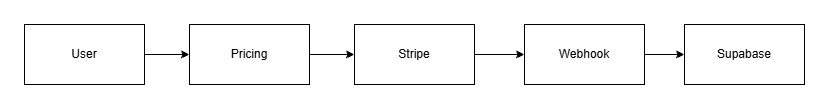

The diagram above was exported from draw.io. Its source (the exported page's mxGraphModel, read from the mxfile embedded in the PNG):
<mxGraphModel dx="1426" dy="743" grid="1" gridSize="10" guides="1" tooltips="1" connect="1" arrows="1" fold="1" page="1" pageScale="1" pageWidth="850" pageHeight="1100" math="0" shadow="0">
  <root>
    <mxCell id="0" />
    <mxCell id="1" parent="0" />
    <mxCell id="2" edge="1" parent="1" source="3" style="edgeStyle=orthogonalEdgeStyle;rounded=0;orthogonalLoop=1;jettySize=auto;html=1;entryX=0;entryY=0.5;entryDx=0;entryDy=0;" target="5">
      <mxGeometry relative="1" as="geometry" />
    </mxCell>
    <mxCell id="3" parent="1" style="rounded=0;whiteSpace=wrap;html=1;" value="User&lt;span style=&quot;color: rgba(0, 0, 0, 0); font-family: monospace; font-size: 0px; text-align: start; text-wrap-mode: nowrap;&quot;&gt;%3CmxGraphModel%3E%3Croot%3E%3CmxCell%20id%3D%220%22%2F%3E%3CmxCell%20id%3D%221%22%20parent%3D%220%22%2F%3E%3CmxCell%20id%3D%222%22%20parent%3D%221%22%20style%3D%22rounded%3D0%3BwhiteSpace%3Dwrap%3Bhtml%3D1%3B%22%20value%3D%22Gemini%20%2F%20Groq%20%2F%20GPT%26lt%3Bspan%20style%3D%26quot%3Bcolor%3A%20rgba(0%2C%200%2C%200%2C%200)%3B%20font-family%3A%20monospace%3B%20font-size%3A%200px%3B%20text-align%3A%20start%3B%20text-wrap-mode%3A%20nowrap%3B%26quot%3B%26gt%3B%253CmxGraphModel%253E%253Croot%253E%253CmxCell%2520id%253D%25220%2522%252F%253E%253CmxCell%2520id%253D%25221%2522%2520parent%253D%25220%2522%252F%253E%253CmxCell%2520id%253D%25222%2522%2520parent%253D%25221%2522%2520style%253D%2522rounded%253D0%253BwhiteSpace%253Dwrap%253Bhtml%253D1%253B%2522%2520value%253D%2522AI%2520API%2522%2520vertex%253D%25221%2522%253E%253CmxGeometry%2520height%253D%252260%2522%2520width%253D%2522120%2522%2520x%253D%2522370%2522%2520y%253D%2522350%2522%2520as%253D%2522geometry%2522%252F%253E%253C%252FmxCell%253E%253C%252Froot%253E%253C%252FmxGraphModel%253E%26lt%3B%2Fspan%26gt%3B%26lt%3Bspan%20style%3D%26quot%3Bcolor%3A%20rgba(0%2C%200%2C%200%2C%200)%3B%20font-family%3A%20monospace%3B%20font-size%3A%200px%3B%20text-align%3A%20start%3B%20text-wrap-mode%3A%20nowrap%3B%26quot%3B%26gt%3B%253CmxGraphModel%253E%253Croot%253E%253CmxCell%2520id%253D%25220%2522%252F%253E%253CmxCell%2520id%253D%25221%2522%2520parent%253D%25220%2522%252F%253E%253CmxCell%2520id%253D%25222%2522%2520parent%253D%25221%2522%2520style%253D%2522rounded%253D0%253BwhiteSpace%253Dwrap%253Bhtml%253D1%253B%2522%2520value%253D%2522AI%2520API%2522%2520vertex%253D%25221%2522%253E%253CmxGeometry%2520height%253D%252260%2522%2520width%253D%2522120%2522%2520x%253D%2522370%2522%2520y%253D%2522350%2522%2520as%253D%2522geometry%2522%252F%253E%253C%252FmxCell%253E%253C%252Froot%253E%253C%252FmxGraphModel%253E%26lt%3B%2Fspan%26gt%3B%22%20vertex%3D%221%22%3E%3CmxGeometry%20height%3D%2260%22%20width%3D%22120%22%20x%3D%22430%22%20y%3D%22380%22%20as%3D%22geometry%22%2F%3E%3C%2FmxCell%3E%3C%2Froot%3E%3C%2FmxGraphModel%3E&lt;/span&gt;" vertex="1">
      <mxGeometry height="60" width="120" x="140" y="490" as="geometry" />
    </mxCell>
    <mxCell id="4" edge="1" parent="1" source="5" style="edgeStyle=orthogonalEdgeStyle;rounded=0;orthogonalLoop=1;jettySize=auto;html=1;entryX=0;entryY=0.5;entryDx=0;entryDy=0;" target="7">
      <mxGeometry relative="1" as="geometry" />
    </mxCell>
    <mxCell id="5" parent="1" style="rounded=0;whiteSpace=wrap;html=1;" value="Pricing" vertex="1">
      <mxGeometry height="60" width="120" x="305" y="490" as="geometry" />
    </mxCell>
    <mxCell id="6" edge="1" parent="1" source="7" style="edgeStyle=orthogonalEdgeStyle;rounded=0;orthogonalLoop=1;jettySize=auto;html=1;" target="9">
      <mxGeometry relative="1" as="geometry" />
    </mxCell>
    <mxCell id="7" parent="1" style="rounded=0;whiteSpace=wrap;html=1;" value="Stripe" vertex="1">
      <mxGeometry height="60" width="120" x="470" y="490" as="geometry" />
    </mxCell>
    <mxCell id="8" edge="1" parent="1" source="9" style="edgeStyle=orthogonalEdgeStyle;rounded=0;orthogonalLoop=1;jettySize=auto;html=1;" target="10">
      <mxGeometry relative="1" as="geometry" />
    </mxCell>
    <mxCell id="9" parent="1" style="rounded=0;whiteSpace=wrap;html=1;" value="Webhook" vertex="1">
      <mxGeometry height="60" width="120" x="640" y="490" as="geometry" />
    </mxCell>
    <mxCell id="10" parent="1" style="rounded=0;whiteSpace=wrap;html=1;" value="Supabase" vertex="1">
      <mxGeometry height="60" width="120" x="800" y="490" as="geometry" />
    </mxCell>
  </root>
</mxGraphModel>